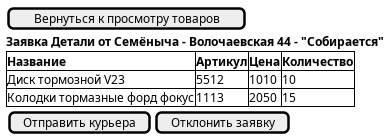

The diagram above was rendered by PlantUML. Its source (embedded in the PNG):
@startsalt Отправление заявки
{
    [Вернуться к просмотру товаров]
    <b>Заявка Детали от Семёныча - Волочаевская 44 - "Собирается"
    {#<b>Название|<b>Артикул| <b>Цена| <b>Количество
    Диск тормозной V23|5512|1010|10
    Колодки тормазные форд фокус|1113|2050|15

    
    }
    {
        [Отправить курьера]|[Отклонить заявку]
    }
    
}
@endsalt